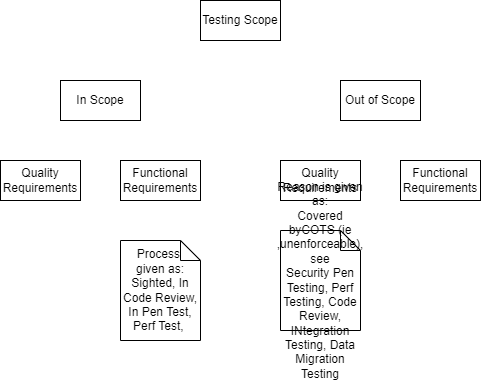

The diagram above was exported from draw.io. Its source (the exported page's mxGraphModel, read from the mxfile embedded in the PNG):
<mxGraphModel dx="782" dy="515" grid="1" gridSize="10" guides="1" tooltips="1" connect="1" arrows="1" fold="1" page="1" pageScale="1" pageWidth="827" pageHeight="1169" math="0" shadow="0">
  <root>
    <mxCell id="Vf6S-3C0ivIdTt0rk2H9-0" />
    <mxCell id="Vf6S-3C0ivIdTt0rk2H9-1" parent="Vf6S-3C0ivIdTt0rk2H9-0" />
    <mxCell id="Vf6S-3C0ivIdTt0rk2H9-2" value="Testing Scope" style="rounded=0;whiteSpace=wrap;html=1;" parent="Vf6S-3C0ivIdTt0rk2H9-1" vertex="1">
      <mxGeometry x="300" y="160" width="80" height="40" as="geometry" />
    </mxCell>
    <mxCell id="Vf6S-3C0ivIdTt0rk2H9-3" value="In Scope" style="rounded=0;whiteSpace=wrap;html=1;" parent="Vf6S-3C0ivIdTt0rk2H9-1" vertex="1">
      <mxGeometry x="160" y="240" width="80" height="40" as="geometry" />
    </mxCell>
    <mxCell id="Vf6S-3C0ivIdTt0rk2H9-4" value="Quality Requirements" style="rounded=0;whiteSpace=wrap;html=1;" parent="Vf6S-3C0ivIdTt0rk2H9-1" vertex="1">
      <mxGeometry x="100" y="320" width="80" height="40" as="geometry" />
    </mxCell>
    <mxCell id="Vf6S-3C0ivIdTt0rk2H9-5" value="Functional Requirements" style="rounded=0;whiteSpace=wrap;html=1;" parent="Vf6S-3C0ivIdTt0rk2H9-1" vertex="1">
      <mxGeometry x="220" y="320" width="80" height="40" as="geometry" />
    </mxCell>
    <mxCell id="Vf6S-3C0ivIdTt0rk2H9-6" value="Out of Scope" style="rounded=0;whiteSpace=wrap;html=1;" parent="Vf6S-3C0ivIdTt0rk2H9-1" vertex="1">
      <mxGeometry x="440" y="240" width="80" height="40" as="geometry" />
    </mxCell>
    <mxCell id="Vf6S-3C0ivIdTt0rk2H9-7" value="Quality Requirements" style="rounded=0;whiteSpace=wrap;html=1;" parent="Vf6S-3C0ivIdTt0rk2H9-1" vertex="1">
      <mxGeometry x="380" y="320" width="80" height="40" as="geometry" />
    </mxCell>
    <mxCell id="Vf6S-3C0ivIdTt0rk2H9-8" value="Functional Requirements" style="rounded=0;whiteSpace=wrap;html=1;" parent="Vf6S-3C0ivIdTt0rk2H9-1" vertex="1">
      <mxGeometry x="500" y="320" width="80" height="40" as="geometry" />
    </mxCell>
    <mxCell id="Vf6S-3C0ivIdTt0rk2H9-9" value="Reason is given as:&lt;br&gt;Covered byCOTS (ie ,unenforceable), see&lt;br&gt;Security Pen Testing, Perf Testing, Code Review, INtegration Testing, Data Migration Testing" style="shape=note;size=20;whiteSpace=wrap;html=1;" parent="Vf6S-3C0ivIdTt0rk2H9-1" vertex="1">
      <mxGeometry x="380" y="390" width="80" height="100" as="geometry" />
    </mxCell>
    <mxCell id="Vf6S-3C0ivIdTt0rk2H9-10" value="Process&amp;nbsp; given as:&lt;br&gt;Sighted, In Code Review, In Pen Test, Perf Test,&amp;nbsp;" style="shape=note;size=20;whiteSpace=wrap;html=1;" parent="Vf6S-3C0ivIdTt0rk2H9-1" vertex="1">
      <mxGeometry x="220" y="400" width="80" height="100" as="geometry" />
    </mxCell>
  </root>
</mxGraphModel>